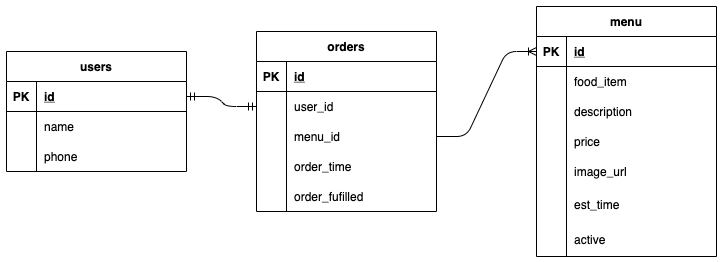

The diagram above was exported from draw.io. Its source (the exported page's mxGraphModel, read from the mxfile embedded in the PNG):
<mxGraphModel dx="925" dy="546" grid="1" gridSize="10" guides="1" tooltips="1" connect="1" arrows="1" fold="1" page="1" pageScale="1" pageWidth="850" pageHeight="1100" math="0" shadow="0" extFonts="Permanent Marker^https://fonts.googleapis.com/css?family=Permanent+Marker">
  <root>
    <mxCell id="0" />
    <mxCell id="1" parent="0" />
    <mxCell id="0tHkhoNNVPgZMcSX4Vcb-14" value="orders" style="shape=table;startSize=30;container=1;collapsible=1;childLayout=tableLayout;fixedRows=1;rowLines=0;fontStyle=1;align=center;resizeLast=1;" vertex="1" parent="1">
      <mxGeometry x="300" y="180" width="180" height="180" as="geometry" />
    </mxCell>
    <mxCell id="0tHkhoNNVPgZMcSX4Vcb-15" value="" style="shape=partialRectangle;collapsible=0;dropTarget=0;pointerEvents=0;fillColor=none;top=0;left=0;bottom=1;right=0;points=[[0,0.5],[1,0.5]];portConstraint=eastwest;" vertex="1" parent="0tHkhoNNVPgZMcSX4Vcb-14">
      <mxGeometry y="30" width="180" height="30" as="geometry" />
    </mxCell>
    <mxCell id="0tHkhoNNVPgZMcSX4Vcb-16" value="PK" style="shape=partialRectangle;connectable=0;fillColor=none;top=0;left=0;bottom=0;right=0;fontStyle=1;overflow=hidden;" vertex="1" parent="0tHkhoNNVPgZMcSX4Vcb-15">
      <mxGeometry width="30" height="30" as="geometry" />
    </mxCell>
    <mxCell id="0tHkhoNNVPgZMcSX4Vcb-17" value="id" style="shape=partialRectangle;connectable=0;fillColor=none;top=0;left=0;bottom=0;right=0;align=left;spacingLeft=6;fontStyle=5;overflow=hidden;" vertex="1" parent="0tHkhoNNVPgZMcSX4Vcb-15">
      <mxGeometry x="30" width="150" height="30" as="geometry" />
    </mxCell>
    <mxCell id="0tHkhoNNVPgZMcSX4Vcb-18" value="" style="shape=partialRectangle;collapsible=0;dropTarget=0;pointerEvents=0;fillColor=none;top=0;left=0;bottom=0;right=0;points=[[0,0.5],[1,0.5]];portConstraint=eastwest;" vertex="1" parent="0tHkhoNNVPgZMcSX4Vcb-14">
      <mxGeometry y="60" width="180" height="30" as="geometry" />
    </mxCell>
    <mxCell id="0tHkhoNNVPgZMcSX4Vcb-19" value="" style="shape=partialRectangle;connectable=0;fillColor=none;top=0;left=0;bottom=0;right=0;editable=1;overflow=hidden;" vertex="1" parent="0tHkhoNNVPgZMcSX4Vcb-18">
      <mxGeometry width="30" height="30" as="geometry" />
    </mxCell>
    <mxCell id="0tHkhoNNVPgZMcSX4Vcb-20" value="user_id" style="shape=partialRectangle;connectable=0;fillColor=none;top=0;left=0;bottom=0;right=0;align=left;spacingLeft=6;overflow=hidden;" vertex="1" parent="0tHkhoNNVPgZMcSX4Vcb-18">
      <mxGeometry x="30" width="150" height="30" as="geometry" />
    </mxCell>
    <mxCell id="0tHkhoNNVPgZMcSX4Vcb-21" value="" style="shape=partialRectangle;collapsible=0;dropTarget=0;pointerEvents=0;fillColor=none;top=0;left=0;bottom=0;right=0;points=[[0,0.5],[1,0.5]];portConstraint=eastwest;" vertex="1" parent="0tHkhoNNVPgZMcSX4Vcb-14">
      <mxGeometry y="90" width="180" height="30" as="geometry" />
    </mxCell>
    <mxCell id="0tHkhoNNVPgZMcSX4Vcb-22" value="" style="shape=partialRectangle;connectable=0;fillColor=none;top=0;left=0;bottom=0;right=0;editable=1;overflow=hidden;" vertex="1" parent="0tHkhoNNVPgZMcSX4Vcb-21">
      <mxGeometry width="30" height="30" as="geometry" />
    </mxCell>
    <mxCell id="0tHkhoNNVPgZMcSX4Vcb-23" value="menu_id" style="shape=partialRectangle;connectable=0;fillColor=none;top=0;left=0;bottom=0;right=0;align=left;spacingLeft=6;overflow=hidden;" vertex="1" parent="0tHkhoNNVPgZMcSX4Vcb-21">
      <mxGeometry x="30" width="150" height="30" as="geometry" />
    </mxCell>
    <mxCell id="0tHkhoNNVPgZMcSX4Vcb-24" value="" style="shape=partialRectangle;collapsible=0;dropTarget=0;pointerEvents=0;fillColor=none;top=0;left=0;bottom=0;right=0;points=[[0,0.5],[1,0.5]];portConstraint=eastwest;" vertex="1" parent="0tHkhoNNVPgZMcSX4Vcb-14">
      <mxGeometry y="120" width="180" height="30" as="geometry" />
    </mxCell>
    <mxCell id="0tHkhoNNVPgZMcSX4Vcb-25" value="" style="shape=partialRectangle;connectable=0;fillColor=none;top=0;left=0;bottom=0;right=0;editable=1;overflow=hidden;" vertex="1" parent="0tHkhoNNVPgZMcSX4Vcb-24">
      <mxGeometry width="30" height="30" as="geometry" />
    </mxCell>
    <mxCell id="0tHkhoNNVPgZMcSX4Vcb-26" value="order_time" style="shape=partialRectangle;connectable=0;fillColor=none;top=0;left=0;bottom=0;right=0;align=left;spacingLeft=6;overflow=hidden;" vertex="1" parent="0tHkhoNNVPgZMcSX4Vcb-24">
      <mxGeometry x="30" width="150" height="30" as="geometry" />
    </mxCell>
    <mxCell id="0tHkhoNNVPgZMcSX4Vcb-100" value="" style="shape=partialRectangle;collapsible=0;dropTarget=0;pointerEvents=0;fillColor=none;top=0;left=0;bottom=0;right=0;points=[[0,0.5],[1,0.5]];portConstraint=eastwest;" vertex="1" parent="0tHkhoNNVPgZMcSX4Vcb-14">
      <mxGeometry y="150" width="180" height="30" as="geometry" />
    </mxCell>
    <mxCell id="0tHkhoNNVPgZMcSX4Vcb-101" value="" style="shape=partialRectangle;connectable=0;fillColor=none;top=0;left=0;bottom=0;right=0;editable=1;overflow=hidden;" vertex="1" parent="0tHkhoNNVPgZMcSX4Vcb-100">
      <mxGeometry width="30" height="30" as="geometry" />
    </mxCell>
    <mxCell id="0tHkhoNNVPgZMcSX4Vcb-102" value="order_fufilled" style="shape=partialRectangle;connectable=0;fillColor=none;top=0;left=0;bottom=0;right=0;align=left;spacingLeft=6;overflow=hidden;" vertex="1" parent="0tHkhoNNVPgZMcSX4Vcb-100">
      <mxGeometry x="30" width="150" height="30" as="geometry" />
    </mxCell>
    <mxCell id="0tHkhoNNVPgZMcSX4Vcb-27" value="users" style="shape=table;startSize=30;container=1;collapsible=1;childLayout=tableLayout;fixedRows=1;rowLines=0;fontStyle=1;align=center;resizeLast=1;" vertex="1" parent="1">
      <mxGeometry x="50" y="200" width="180" height="120" as="geometry" />
    </mxCell>
    <mxCell id="0tHkhoNNVPgZMcSX4Vcb-28" value="" style="shape=partialRectangle;collapsible=0;dropTarget=0;pointerEvents=0;fillColor=none;top=0;left=0;bottom=1;right=0;points=[[0,0.5],[1,0.5]];portConstraint=eastwest;" vertex="1" parent="0tHkhoNNVPgZMcSX4Vcb-27">
      <mxGeometry y="30" width="180" height="30" as="geometry" />
    </mxCell>
    <mxCell id="0tHkhoNNVPgZMcSX4Vcb-29" value="PK" style="shape=partialRectangle;connectable=0;fillColor=none;top=0;left=0;bottom=0;right=0;fontStyle=1;overflow=hidden;" vertex="1" parent="0tHkhoNNVPgZMcSX4Vcb-28">
      <mxGeometry width="30" height="30" as="geometry" />
    </mxCell>
    <mxCell id="0tHkhoNNVPgZMcSX4Vcb-30" value="id" style="shape=partialRectangle;connectable=0;fillColor=none;top=0;left=0;bottom=0;right=0;align=left;spacingLeft=6;fontStyle=5;overflow=hidden;" vertex="1" parent="0tHkhoNNVPgZMcSX4Vcb-28">
      <mxGeometry x="30" width="150" height="30" as="geometry" />
    </mxCell>
    <mxCell id="0tHkhoNNVPgZMcSX4Vcb-31" value="" style="shape=partialRectangle;collapsible=0;dropTarget=0;pointerEvents=0;fillColor=none;top=0;left=0;bottom=0;right=0;points=[[0,0.5],[1,0.5]];portConstraint=eastwest;" vertex="1" parent="0tHkhoNNVPgZMcSX4Vcb-27">
      <mxGeometry y="60" width="180" height="30" as="geometry" />
    </mxCell>
    <mxCell id="0tHkhoNNVPgZMcSX4Vcb-32" value="" style="shape=partialRectangle;connectable=0;fillColor=none;top=0;left=0;bottom=0;right=0;editable=1;overflow=hidden;" vertex="1" parent="0tHkhoNNVPgZMcSX4Vcb-31">
      <mxGeometry width="30" height="30" as="geometry" />
    </mxCell>
    <mxCell id="0tHkhoNNVPgZMcSX4Vcb-33" value="name" style="shape=partialRectangle;connectable=0;fillColor=none;top=0;left=0;bottom=0;right=0;align=left;spacingLeft=6;overflow=hidden;" vertex="1" parent="0tHkhoNNVPgZMcSX4Vcb-31">
      <mxGeometry x="30" width="150" height="30" as="geometry" />
    </mxCell>
    <mxCell id="0tHkhoNNVPgZMcSX4Vcb-34" value="" style="shape=partialRectangle;collapsible=0;dropTarget=0;pointerEvents=0;fillColor=none;top=0;left=0;bottom=0;right=0;points=[[0,0.5],[1,0.5]];portConstraint=eastwest;" vertex="1" parent="0tHkhoNNVPgZMcSX4Vcb-27">
      <mxGeometry y="90" width="180" height="30" as="geometry" />
    </mxCell>
    <mxCell id="0tHkhoNNVPgZMcSX4Vcb-35" value="" style="shape=partialRectangle;connectable=0;fillColor=none;top=0;left=0;bottom=0;right=0;editable=1;overflow=hidden;" vertex="1" parent="0tHkhoNNVPgZMcSX4Vcb-34">
      <mxGeometry width="30" height="30" as="geometry" />
    </mxCell>
    <mxCell id="0tHkhoNNVPgZMcSX4Vcb-36" value="phone" style="shape=partialRectangle;connectable=0;fillColor=none;top=0;left=0;bottom=0;right=0;align=left;spacingLeft=6;overflow=hidden;" vertex="1" parent="0tHkhoNNVPgZMcSX4Vcb-34">
      <mxGeometry x="30" width="150" height="30" as="geometry" />
    </mxCell>
    <mxCell id="0tHkhoNNVPgZMcSX4Vcb-61" value="menu" style="shape=table;startSize=30;container=1;collapsible=1;childLayout=tableLayout;fixedRows=1;rowLines=0;fontStyle=1;align=center;resizeLast=1;" vertex="1" parent="1">
      <mxGeometry x="580" y="155" width="180" height="250" as="geometry" />
    </mxCell>
    <mxCell id="0tHkhoNNVPgZMcSX4Vcb-62" value="" style="shape=partialRectangle;collapsible=0;dropTarget=0;pointerEvents=0;fillColor=none;top=0;left=0;bottom=1;right=0;points=[[0,0.5],[1,0.5]];portConstraint=eastwest;" vertex="1" parent="0tHkhoNNVPgZMcSX4Vcb-61">
      <mxGeometry y="30" width="180" height="30" as="geometry" />
    </mxCell>
    <mxCell id="0tHkhoNNVPgZMcSX4Vcb-63" value="PK" style="shape=partialRectangle;connectable=0;fillColor=none;top=0;left=0;bottom=0;right=0;fontStyle=1;overflow=hidden;" vertex="1" parent="0tHkhoNNVPgZMcSX4Vcb-62">
      <mxGeometry width="30" height="30" as="geometry" />
    </mxCell>
    <mxCell id="0tHkhoNNVPgZMcSX4Vcb-64" value="id" style="shape=partialRectangle;connectable=0;fillColor=none;top=0;left=0;bottom=0;right=0;align=left;spacingLeft=6;fontStyle=5;overflow=hidden;" vertex="1" parent="0tHkhoNNVPgZMcSX4Vcb-62">
      <mxGeometry x="30" width="150" height="30" as="geometry" />
    </mxCell>
    <mxCell id="0tHkhoNNVPgZMcSX4Vcb-65" value="" style="shape=partialRectangle;collapsible=0;dropTarget=0;pointerEvents=0;fillColor=none;top=0;left=0;bottom=0;right=0;points=[[0,0.5],[1,0.5]];portConstraint=eastwest;" vertex="1" parent="0tHkhoNNVPgZMcSX4Vcb-61">
      <mxGeometry y="60" width="180" height="30" as="geometry" />
    </mxCell>
    <mxCell id="0tHkhoNNVPgZMcSX4Vcb-66" value="" style="shape=partialRectangle;connectable=0;fillColor=none;top=0;left=0;bottom=0;right=0;editable=1;overflow=hidden;" vertex="1" parent="0tHkhoNNVPgZMcSX4Vcb-65">
      <mxGeometry width="30" height="30" as="geometry" />
    </mxCell>
    <mxCell id="0tHkhoNNVPgZMcSX4Vcb-67" value="food_item" style="shape=partialRectangle;connectable=0;fillColor=none;top=0;left=0;bottom=0;right=0;align=left;spacingLeft=6;overflow=hidden;" vertex="1" parent="0tHkhoNNVPgZMcSX4Vcb-65">
      <mxGeometry x="30" width="150" height="30" as="geometry" />
    </mxCell>
    <mxCell id="0tHkhoNNVPgZMcSX4Vcb-68" value="" style="shape=partialRectangle;collapsible=0;dropTarget=0;pointerEvents=0;fillColor=none;top=0;left=0;bottom=0;right=0;points=[[0,0.5],[1,0.5]];portConstraint=eastwest;" vertex="1" parent="0tHkhoNNVPgZMcSX4Vcb-61">
      <mxGeometry y="90" width="180" height="30" as="geometry" />
    </mxCell>
    <mxCell id="0tHkhoNNVPgZMcSX4Vcb-69" value="" style="shape=partialRectangle;connectable=0;fillColor=none;top=0;left=0;bottom=0;right=0;editable=1;overflow=hidden;" vertex="1" parent="0tHkhoNNVPgZMcSX4Vcb-68">
      <mxGeometry width="30" height="30" as="geometry" />
    </mxCell>
    <mxCell id="0tHkhoNNVPgZMcSX4Vcb-70" value="description" style="shape=partialRectangle;connectable=0;fillColor=none;top=0;left=0;bottom=0;right=0;align=left;spacingLeft=6;overflow=hidden;" vertex="1" parent="0tHkhoNNVPgZMcSX4Vcb-68">
      <mxGeometry x="30" width="150" height="30" as="geometry" />
    </mxCell>
    <mxCell id="0tHkhoNNVPgZMcSX4Vcb-71" value="" style="shape=partialRectangle;collapsible=0;dropTarget=0;pointerEvents=0;fillColor=none;top=0;left=0;bottom=0;right=0;points=[[0,0.5],[1,0.5]];portConstraint=eastwest;" vertex="1" parent="0tHkhoNNVPgZMcSX4Vcb-61">
      <mxGeometry y="120" width="180" height="30" as="geometry" />
    </mxCell>
    <mxCell id="0tHkhoNNVPgZMcSX4Vcb-72" value="" style="shape=partialRectangle;connectable=0;fillColor=none;top=0;left=0;bottom=0;right=0;editable=1;overflow=hidden;" vertex="1" parent="0tHkhoNNVPgZMcSX4Vcb-71">
      <mxGeometry width="30" height="30" as="geometry" />
    </mxCell>
    <mxCell id="0tHkhoNNVPgZMcSX4Vcb-73" value="price" style="shape=partialRectangle;connectable=0;fillColor=none;top=0;left=0;bottom=0;right=0;align=left;spacingLeft=6;overflow=hidden;" vertex="1" parent="0tHkhoNNVPgZMcSX4Vcb-71">
      <mxGeometry x="30" width="150" height="30" as="geometry" />
    </mxCell>
    <mxCell id="0tHkhoNNVPgZMcSX4Vcb-75" value="" style="shape=partialRectangle;collapsible=0;dropTarget=0;pointerEvents=0;fillColor=none;top=0;left=0;bottom=0;right=0;points=[[0,0.5],[1,0.5]];portConstraint=eastwest;" vertex="1" parent="0tHkhoNNVPgZMcSX4Vcb-61">
      <mxGeometry y="150" width="180" height="30" as="geometry" />
    </mxCell>
    <mxCell id="0tHkhoNNVPgZMcSX4Vcb-76" value="" style="shape=partialRectangle;connectable=0;fillColor=none;top=0;left=0;bottom=0;right=0;editable=1;overflow=hidden;" vertex="1" parent="0tHkhoNNVPgZMcSX4Vcb-75">
      <mxGeometry width="30" height="30" as="geometry" />
    </mxCell>
    <mxCell id="0tHkhoNNVPgZMcSX4Vcb-77" value="image_url" style="shape=partialRectangle;connectable=0;fillColor=none;top=0;left=0;bottom=0;right=0;align=left;spacingLeft=6;overflow=hidden;" vertex="1" parent="0tHkhoNNVPgZMcSX4Vcb-75">
      <mxGeometry x="30" width="150" height="30" as="geometry" />
    </mxCell>
    <mxCell id="0tHkhoNNVPgZMcSX4Vcb-94" value="" style="shape=partialRectangle;collapsible=0;dropTarget=0;pointerEvents=0;fillColor=none;top=0;left=0;bottom=0;right=0;points=[[0,0.5],[1,0.5]];portConstraint=eastwest;" vertex="1" parent="0tHkhoNNVPgZMcSX4Vcb-61">
      <mxGeometry y="180" width="180" height="35" as="geometry" />
    </mxCell>
    <mxCell id="0tHkhoNNVPgZMcSX4Vcb-95" value="" style="shape=partialRectangle;connectable=0;fillColor=none;top=0;left=0;bottom=0;right=0;editable=1;overflow=hidden;" vertex="1" parent="0tHkhoNNVPgZMcSX4Vcb-94">
      <mxGeometry width="30" height="35" as="geometry" />
    </mxCell>
    <mxCell id="0tHkhoNNVPgZMcSX4Vcb-96" value="est_time" style="shape=partialRectangle;connectable=0;fillColor=none;top=0;left=0;bottom=0;right=0;align=left;spacingLeft=6;overflow=hidden;" vertex="1" parent="0tHkhoNNVPgZMcSX4Vcb-94">
      <mxGeometry x="30" width="150" height="35" as="geometry" />
    </mxCell>
    <mxCell id="0tHkhoNNVPgZMcSX4Vcb-97" value="" style="shape=partialRectangle;collapsible=0;dropTarget=0;pointerEvents=0;fillColor=none;top=0;left=0;bottom=0;right=0;points=[[0,0.5],[1,0.5]];portConstraint=eastwest;" vertex="1" parent="0tHkhoNNVPgZMcSX4Vcb-61">
      <mxGeometry y="215" width="180" height="35" as="geometry" />
    </mxCell>
    <mxCell id="0tHkhoNNVPgZMcSX4Vcb-98" value="" style="shape=partialRectangle;connectable=0;fillColor=none;top=0;left=0;bottom=0;right=0;editable=1;overflow=hidden;" vertex="1" parent="0tHkhoNNVPgZMcSX4Vcb-97">
      <mxGeometry width="30" height="35" as="geometry" />
    </mxCell>
    <mxCell id="0tHkhoNNVPgZMcSX4Vcb-99" value="active" style="shape=partialRectangle;connectable=0;fillColor=none;top=0;left=0;bottom=0;right=0;align=left;spacingLeft=6;overflow=hidden;" vertex="1" parent="0tHkhoNNVPgZMcSX4Vcb-97">
      <mxGeometry x="30" width="150" height="35" as="geometry" />
    </mxCell>
    <mxCell id="0tHkhoNNVPgZMcSX4Vcb-103" value="" style="edgeStyle=entityRelationEdgeStyle;fontSize=12;html=1;endArrow=ERoneToMany;exitX=1;exitY=0.5;exitDx=0;exitDy=0;entryX=0;entryY=0.5;entryDx=0;entryDy=0;" edge="1" parent="1" source="0tHkhoNNVPgZMcSX4Vcb-21" target="0tHkhoNNVPgZMcSX4Vcb-62">
      <mxGeometry width="100" height="100" relative="1" as="geometry">
        <mxPoint x="290" y="370" as="sourcePoint" />
        <mxPoint x="390" y="270" as="targetPoint" />
      </mxGeometry>
    </mxCell>
    <mxCell id="0tHkhoNNVPgZMcSX4Vcb-104" value="" style="edgeStyle=entityRelationEdgeStyle;fontSize=12;html=1;endArrow=ERmandOne;startArrow=ERmandOne;exitX=1;exitY=0.5;exitDx=0;exitDy=0;entryX=0;entryY=0.5;entryDx=0;entryDy=0;" edge="1" parent="1" source="0tHkhoNNVPgZMcSX4Vcb-28" target="0tHkhoNNVPgZMcSX4Vcb-18">
      <mxGeometry width="100" height="100" relative="1" as="geometry">
        <mxPoint x="350" y="370" as="sourcePoint" />
        <mxPoint x="450" y="270" as="targetPoint" />
      </mxGeometry>
    </mxCell>
  </root>
</mxGraphModel>